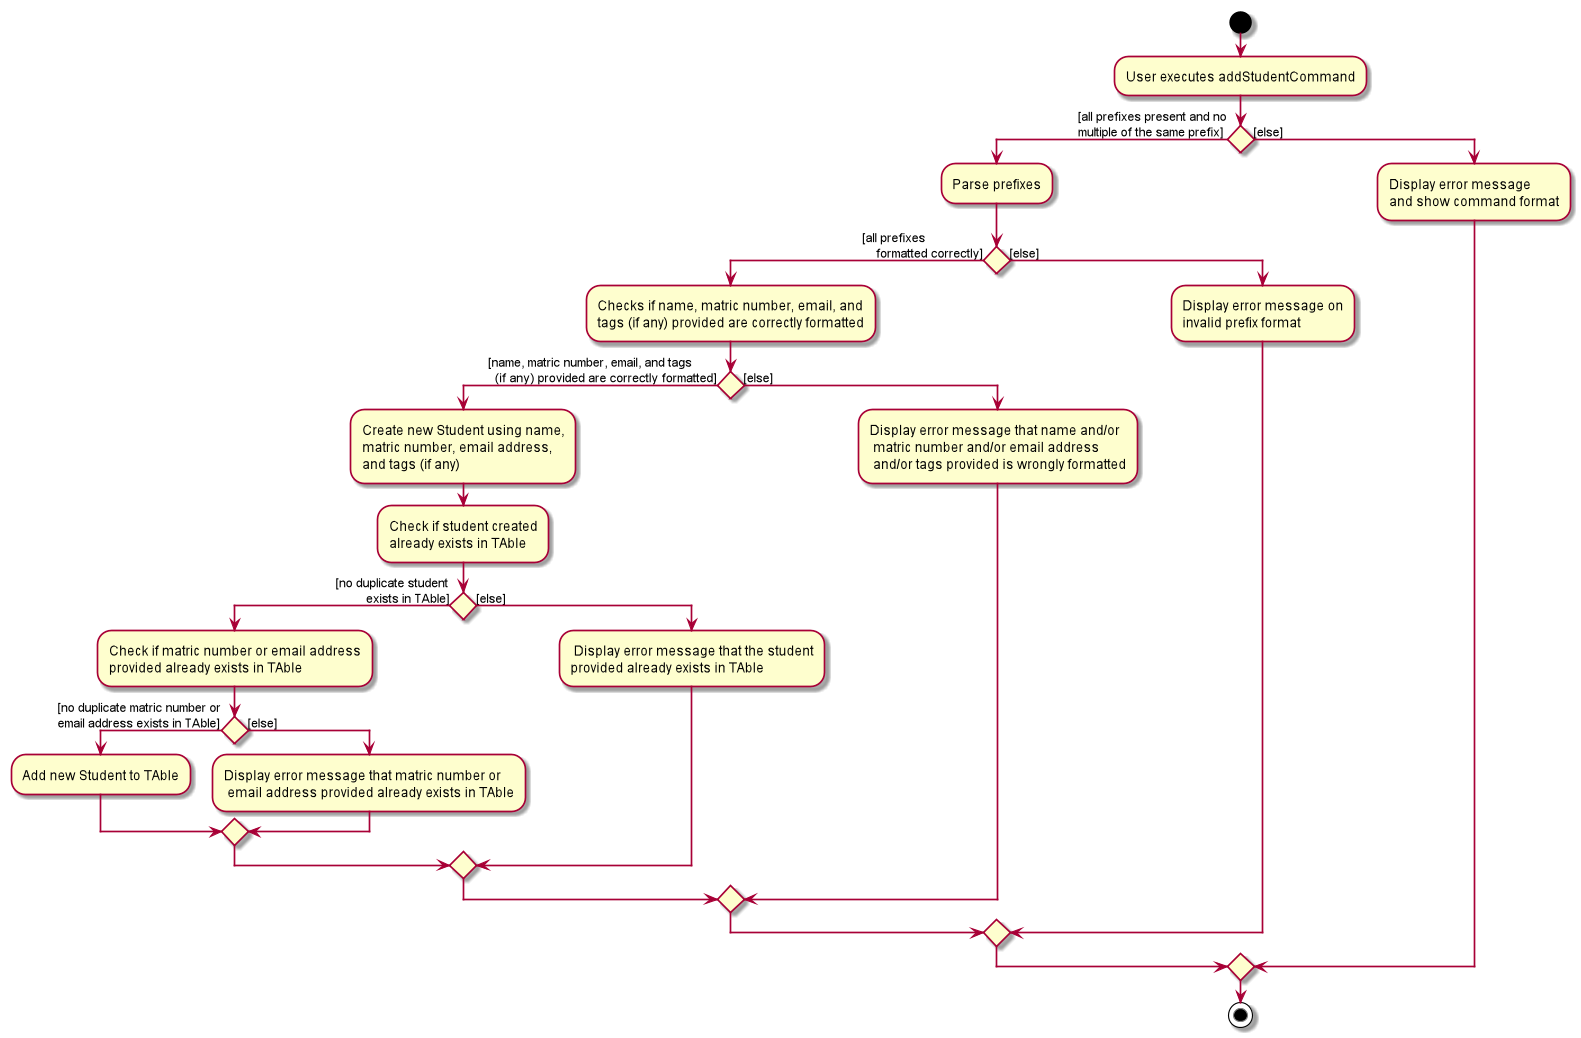

The diagram above was rendered by PlantUML. Its source (embedded in the PNG):
@startuml
start
:User executes addStudentCommand;

if () then ([all prefixes present and no
multiple of the same prefix])
    :Parse prefixes;
    if () then ([all prefixes
    formatted correctly])
        :Checks if name, matric number, email, and
        tags (if any) provided are correctly formatted;
        if () then ([name, matric number, email, and tags
  (if any) provided are correctly formatted])
            :Create new Student using name,
            matric number, email address,
            and tags (if any);
            :Check if student created
            already exists in TAble;
            if() then ([no duplicate student
         exists in TAble])
                :Check if matric number or email address
                provided already exists in TAble;
                if() then ([no duplicate matric number or
email address exists in TAble])
                    :Add new Student to TAble;
                 else ([else])
                    :Display error message that matric number or
                     email address provided already exists in TAble;
                endif
            else ([else])
                : Display error message that the student
                provided already exists in TAble;
            endif
        else ([else])
            :Display error message that name and/or
             matric number and/or email address
             and/or tags provided is wrongly formatted;
        endif
    else ([else])
        :Display error message on
        invalid prefix format;
    endif
else ([else])
    :Display error message
    and show command format;
endif
stop
@enduml